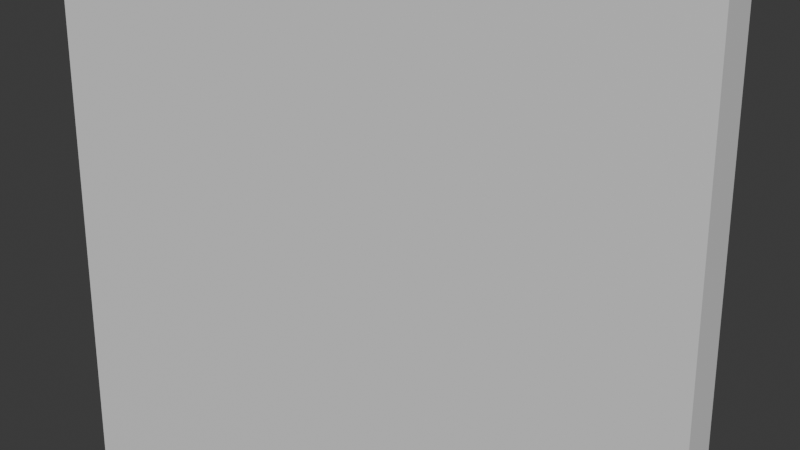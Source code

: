 # Source: modeling.blend  (saved by Blender 4.3.34; exported with 4.5.12 LTS)
import bpy
from mathutils import Matrix  # noqa: F401  (used for matrix-valued properties, if any)

bpy.ops.wm.read_factory_settings(use_empty=True)
scene = bpy.context.scene
scene.name = 'Scene'

# ---- collections
col_collection = bpy.data.collections.new('Collection'); scene.collection.children.link(col_collection)

# ---- materials (node trees are filled in below, after node groups)
mat_material = bpy.data.materials.new('Material')
mat_material.alpha_threshold = 0.0
mat_material.roughness = 0.5
mat_material.line_color = (0.0, 0.0, 0.0, 1.0)

# ---- material node trees
mat_material.use_nodes = True; mat_material.node_tree.nodes.clear()
_N = mat_material.node_tree.nodes; _L = mat_material.node_tree.links
n0 = _N.new('ShaderNodeOutputMaterial'); n0.name = 'Material Output'; n0.location = (300, 300)
n1 = _N.new('ShaderNodeBsdfPrincipled'); n1.name = 'Principled BSDF'; n1.location = (10, 300)
n1.inputs[3].default_value = 1.45
_L.new(n1.outputs[0], n0.inputs[0])
n0.is_active_output = True

# ---- world
world_world = bpy.data.worlds.new('World'); scene.world = world_world
world_world.use_nodes = True; world_world.node_tree.nodes.clear()
_N = world_world.node_tree.nodes; _L = world_world.node_tree.links
n0 = _N.new('ShaderNodeOutputWorld'); n0.name = 'World Output'; n0.location = (300, 300)
n1 = _N.new('ShaderNodeBackground'); n1.name = 'Background'; n1.location = (10, 300)
n1.inputs[0].default_value = (0.05088, 0.05088, 0.05088, 1.0)
_L.new(n1.outputs[0], n0.inputs[0])
n0.is_active_output = True
world_world.color = (0.05088, 0.05088, 0.05088)
world_world.sun_shadow_jitter_overblur = 0.0

# ---- cameras
cam_x = bpy.data.cameras.new('Камера')
cam_x.display_size = 39.37

# ---- meshes
me_cube = bpy.data.meshes.new('Cube')
me_cube.from_pydata([(2.805, 1.0, 2.805), (2.805, 1.0, -2.805), (2.805, -1.0, 2.805), (2.805, -1.0, -2.805), (-2.805, 1.0, 2.805), (-2.805, 1.0, -2.805), (-2.805, -1.0, 2.805), (-2.805, -1.0, -2.805)], [], [(0, 4, 6, 2), (3, 2, 6, 7), (7, 6, 4, 5), (5, 1, 3, 7), (1, 0, 2, 3), (5, 4, 0, 1)])
_uv = me_cube.uv_layers.new(name='UVMap')
_uv.uv.foreach_set('vector', [0.625, 0.5, 0.875, 0.5, 0.875, 0.75, 0.625, 0.75, 0.375, 0.75, 0.625, 0.75, 0.625, 1.0, 0.375, 1.0, 0.375, 0.0, 0.625, 0.0, 0.625, 0.25, 0.375, 0.25, 0.125, 0.5, 0.375, 0.5, 0.375, 0.75, 0.125, 0.75, 0.375, 0.5, 0.625, 0.5, 0.625, 0.75, 0.375, 0.75, 0.375, 0.25, 0.625, 0.25, 0.625, 0.5, 0.375, 0.5])
me_cube.materials.append(mat_material)
me_cube.use_mirror_vertex_groups = False
me_cube.update()

# ---- objects
ob_cube = bpy.data.objects.new('Cube', me_cube)
ob_x = bpy.data.objects.new('Камера', cam_x)

# ---- transforms, parenting, visibility, modifiers, constraints
ob_cube.location = (0.0, 0.0, 0.0)
ob_cube.scale = (14.04, 14.04, 14.04)
ob_cube.lock_rotations_4d = False
ob_cube.empty_display_type = 'ARROWS'
ob_cube.lineart.crease_threshold = 0.0
ob_x.location = (49.82, -127.7, 43.86)
ob_x.rotation_euler = (1.26, -3.796e-06, 0.3759)

# ---- collection membership
col_collection.objects.link(ob_cube)
col_collection.objects.link(ob_x)

# ---- scene / render settings (as saved in the file)
scene.camera = ob_x
scene.frame_start = 1; scene.frame_end = 250; scene.frame_set(0)
scene.render.engine = 'BLENDER_EEVEE_NEXT'
scene.unit_settings.scale_length = 0.0254
bpy.context.view_layer.update()

# ---- added for rendering (the .blend has no usable light): sun
light_auto_sun = bpy.data.lights.new('AutoSun', 'SUN')
light_auto_sun.energy = 3.0
light_auto_sun.angle = 0.0523599
ob_auto_sun = bpy.data.objects.new('AutoSun', light_auto_sun)
scene.collection.objects.link(ob_auto_sun)
ob_auto_sun.rotation_euler = (0.872665, 0.174533, 0.523599)
bpy.context.view_layer.update()

